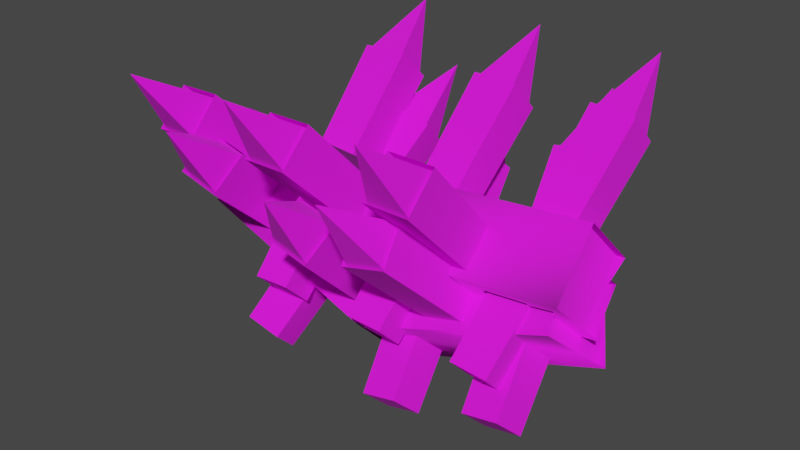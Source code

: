 # Source: Barricade.blend  (saved by Blender 3.4.6; exported with 4.5.12 LTS)
import bpy
from mathutils import Matrix  # noqa: F401  (used for matrix-valued properties, if any)

bpy.ops.wm.read_factory_settings(use_empty=True)
scene = bpy.context.scene
scene.name = 'Scene'

# ---- collections
col_collection = bpy.data.collections.new('Collection'); scene.collection.children.link(col_collection)

# ---- images (referenced by path relative to the original .blend; pixels are not part of the script)
import os
ASSET_DIR = os.environ.get("B2B_ASSET_DIR", "")  # directory of the original .blend (textures are referenced by path, not embedded)
HERE = os.path.dirname(os.path.abspath(__file__))  # packed textures are extracted next to this script under _unpacked/

def load_image(name, relpath, width, height, colorspace="sRGB"):
    """Load a texture the original file referenced (path relative to the .blend, or extracted next to this script)."""
    p = next((c for c in (os.path.join(HERE, relpath), os.path.join(ASSET_DIR, relpath)) if relpath and os.path.exists(c)), "")
    if p:
        img = bpy.data.images.load(p, check_existing=True)
        img.name = name
    else:  # same state as the original file: an image datablock whose file is absent (Cycles renders it pink)
        img = bpy.data.images.new(name, width, height)
        img.source = "FILE"
        img.filepath = "//" + (relpath or name)
    img.colorspace_settings.name = colorspace
    return img
img_barricade_wood_png = load_image('barricade_wood.png', 'barricade_wood.png', 1024, 1024, 'sRGB')

# ---- materials (node trees are filled in below, after node groups)
mat_barricade_wood = bpy.data.materials.new('barricade_wood')
mat_barricade_wood.use_backface_culling = True
mat_barricade_wood.use_transparent_shadow = False

# ---- material node trees
mat_barricade_wood.use_nodes = True; mat_barricade_wood.node_tree.nodes.clear()
_N = mat_barricade_wood.node_tree.nodes; _L = mat_barricade_wood.node_tree.links
n0 = _N.new('ShaderNodeBsdfPrincipled'); n0.name = 'Principled BSDF'; n0.location = (10, 300)
n0.distribution = 'GGX'
n0.subsurface_method = 'RANDOM_WALK_SKIN'
n0.inputs[2].default_value = 1.0
n0.inputs[27].default_value = (0.0, 0.0, 0.0, 1.0)
n0.inputs[28].default_value = 1.0
n1 = _N.new('ShaderNodeOutputMaterial'); n1.name = 'Material Output'; n1.location = (320, 270)
n2 = _N.new('ShaderNodeTexImage'); n2.name = 'Image Texture'; n2.location = (-440, 210)
n2.label = 'BASE COLOR'
n2.image = img_barricade_wood_png
_L.new(n0.outputs[0], n1.inputs[0])
_L.new(n2.outputs[0], n0.inputs[0])
_L.new(n2.outputs[1], n0.inputs[4])
n1.is_active_output = True

# ---- world
world_world = bpy.data.worlds.new('World'); scene.world = world_world
world_world.use_nodes = True; world_world.node_tree.nodes.clear()
_N = world_world.node_tree.nodes; _L = world_world.node_tree.links
n0 = _N.new('ShaderNodeOutputWorld'); n0.name = 'World Output'; n0.location = (300, 300)
n1 = _N.new('ShaderNodeBackground'); n1.name = 'Background'; n1.location = (10, 300)
n1.inputs[0].default_value = (0.05088, 0.05088, 0.05088, 1.0)
_L.new(n1.outputs[0], n0.inputs[0])
n0.is_active_output = True
world_world.color = (0.05088, 0.05088, 0.05088)
world_world.use_sun_shadow = False
world_world.sun_shadow_jitter_overblur = 0.0

# ---- meshes
me_rsrc_world_prop_castle_fire_barricade_meshsets_barricade_x2__me = bpy.data.meshes.new('rsrc.world.prop.castle_fire.barricade-MeshSets[barricade_x2].Me')
me_rsrc_world_prop_castle_fire_barricade_meshsets_barricade_x2__me.from_pydata([(-0.3384, -0.9469, 0.3955), (-0.3384, -0.7951, 0.5466), (-0.4604, -1.151, 0.7508), (-0.5524, -0.7892, 0.5407), (-0.5524, -0.9419, 0.3904), (0.06792, -0.9463, 0.3949), (0.2803, -0.9413, 0.3899), (0.1883, -1.151, 0.7508), (0.2805, -0.7898, 0.541), (0.06792, -0.7948, 0.546), (0.8615, -0.9375, 0.3861), (0.8615, -0.7859, 0.5374), (0.6481, -0.796, 0.5475), (0.6508, -0.9475, 0.396), (0.7846, -1.149, 0.7489), (0.5525, -0.7897, -0.5812), (0.4604, -1.151, -0.7908), (0.5525, -0.9419, -0.4304), (0.3385, -0.9463, -0.4348), (0.3391, -0.7944, -0.5857), (-0.06792, -0.7948, -0.5863), (-0.06792, -0.9463, -0.4348), (-0.1884, -1.151, -0.7908), (-0.2805, -0.9413, -0.4298), (-0.2805, -0.7898, -0.5813), (-0.8653, -0.7491, -0.5218), (-0.6522, -0.7629, -0.5362), (-0.6553, -0.9179, -0.3903), (-0.8658, -0.9075, -0.3795), (-0.7906, -1.105, -0.7511), (0.9365, -0.1869, 0.01839), (0.9034, -0.6911, 0.01835), (-0.9034, -0.6911, 0.01833), (-0.92, -0.4375, 0.271), (-0.498, 0.005722, -0.2784), (-0.318, -0.1257, -0.4016), (-0.498, -0.1216, -0.4057), (-0.3393, -0.9869, 0.4342), (-0.5552, -0.9819, 0.4292), (-0.318, 0.001557, -0.2743), (-0.3393, -0.8342, 0.5869), (-0.5552, -0.8292, 0.5819), (0.04605, -0.1257, -0.4016), (0.2259, -0.1216, -0.4057), (0.06732, -0.9869, 0.4342), (0.2259, 0.005722, -0.2784), (0.2832, -0.9819, 0.4292), (0.04605, 0.001557, -0.2743), (0.2832, -0.8292, 0.5819), (0.06732, -0.8342, 0.5869), (0.8663, -0.9781, 0.4253), (0.6507, -0.9881, 0.4353), (0.7698, -0.1195, -0.4078), (0.8663, -0.8253, 0.5781), (0.7698, 0.007802, -0.2805), (0.6507, -0.8353, 0.5881), (0.5902, -0.0005226, -0.2722), (0.5902, -0.1278, -0.3995), (0.318, -0.1257, 0.3616), (0.498, 0.005722, 0.2384), (0.5552, -0.8292, -0.6219), (0.498, -0.1216, 0.3657), (0.3393, -0.9869, -0.4742), (0.5552, -0.9819, -0.4692), (0.318, 0.001557, 0.2343), (0.3393, -0.8342, -0.6269), (-0.04605, -0.1257, 0.3616), (-0.04605, 0.001557, 0.2343), (-0.06732, -0.8342, -0.6269), (-0.2832, -0.8292, -0.6219), (-0.06732, -0.9869, -0.4742), (-0.226, -0.1216, 0.3657), (-0.226, 0.005722, 0.2384), (-0.2832, -0.9819, -0.4692), (-0.5903, -0.1303, 0.4367), (-0.5901, 0.00171, 0.3144), (-0.7697, 0.01034, 0.3233), (-0.6551, -0.7994, -0.5771), (-0.7699, -0.1217, 0.4456), (-0.8708, -0.9475, -0.4195), (-0.6553, -0.9579, -0.4303), (-0.8705, -0.789, -0.5663), (-0.92, -0.4404, -0.2325), (-0.9766, -0.186, 0.02), (-0.9326, -0.1925, 0.01843), (-1.002, -0.44, 0.2746), (0.0, -0.1254, -0.02), (-0.9434, -0.694, 0.02), (-0.96, -0.44, -0.2346), (0.0, -0.38, -0.2746), (0.96, -0.44, -0.2346), (0.96, -0.44, 0.2746), (0.9201, -0.4375, 0.2725), (0.9201, -0.4375, -0.2346), (1.017, -0.186, 0.02), (0.0, -0.6346, -0.02), (0.9434, -0.694, 0.02), (-0.918, -0.6219, 0.09224), (0.0, -0.38, 0.2346), (0.9355, -0.3419, 0.1969)], [], [(4, 0, 2), (0, 1, 2), (1, 3, 2), (3, 4, 2), (5, 6, 7), (6, 8, 7), (8, 9, 7), (9, 5, 7), (13, 10, 14), (10, 11, 14), (11, 12, 14), (12, 13, 14), (19, 15, 16), (15, 17, 16), (17, 18, 16), (18, 19, 16), (24, 20, 22), (20, 21, 22), (21, 23, 22), (23, 24, 22), (25, 26, 29), (26, 27, 29), (27, 28, 29), (28, 25, 29), (93, 30, 92), (92, 31, 93), (84, 82, 32), (32, 33, 84), (36, 34, 39), (39, 35, 36), (36, 35, 37), (37, 38, 36), (35, 39, 40), (40, 37, 35), (39, 34, 41), (41, 40, 39), (34, 36, 38), (38, 41, 34), (42, 47, 45), (45, 43, 42), (42, 43, 46), (46, 44, 42), (43, 45, 48), (48, 46, 43), (45, 47, 49), (49, 48, 45), (47, 42, 44), (44, 49, 47), (57, 56, 54), (54, 52, 57), (57, 52, 50), (50, 51, 57), (52, 54, 53), (53, 50, 52), (54, 56, 55), (55, 53, 54), (56, 57, 51), (51, 55, 56), (64, 58, 61), (61, 59, 64), (64, 59, 60), (60, 65, 64), (59, 61, 63), (63, 60, 59), (61, 58, 62), (62, 63, 61), (58, 64, 65), (65, 62, 58), (72, 71, 66), (66, 67, 72), (72, 67, 68), (68, 69, 72), (67, 66, 70), (70, 68, 67), (66, 71, 73), (73, 70, 66), (71, 72, 69), (69, 73, 71), (76, 78, 74), (74, 75, 76), (76, 75, 77), (77, 81, 76), (75, 74, 80), (80, 77, 75), (74, 78, 79), (79, 80, 74), (78, 76, 81), (81, 79, 78), (82, 84, 83), (83, 88, 82), (84, 33, 85), (85, 83, 84), (88, 83, 86), (86, 89, 88), (89, 86, 94), (94, 90, 89), (95, 87, 88), (88, 89, 95), (96, 95, 89), (89, 90, 96), (99, 91, 92), (30, 99, 92), (99, 30, 94), (30, 93, 90), (90, 94, 30), (95, 96, 91), (91, 98, 95), (97, 95, 98), (98, 85, 97), (95, 97, 87), (86, 83, 85), (85, 98, 86), (99, 86, 98), (98, 91, 99), (86, 99, 94)])
me_rsrc_world_prop_castle_fire_barricade_meshsets_barricade_x2__me.polygons.foreach_set('use_smooth', [0, 0, 0, 0, 0, 0, 0, 0, 0, 0, 1, 0, 0, 0, 0, 0, 0, 0, 0, 0, 0, 0, 0, 0, 1, 1, 1, 1, 0, 0, 0, 0, 0, 0, 0, 0, 0, 0, 0, 0, 0, 0, 0, 0, 0, 0, 0, 1, 0, 0, 0, 0, 0, 0, 1, 1, 0, 0, 0, 0, 0, 0, 0, 0, 0, 0, 0, 1, 0, 0, 0, 0, 0, 0, 1, 0, 0, 0, 1, 1, 0, 0, 0, 0, 0, 0, 0, 0, 1, 1, 1, 1, 1, 1, 1, 1, 1, 1, 1, 1, 1, 1, 1, 1, 1, 1, 1, 1, 1, 1, 1, 1, 1, 1, 1])
_uv = me_rsrc_world_prop_castle_fire_barricade_meshsets_barricade_x2__me.uv_layers.new(name='UVMap')
_uv.uv.foreach_set('vector', [0.156, 0.4933, 0.007828, 0.4933, 0.08191, 0.4193, 0.007828, 0.4933, 0.007827, 0.3452, 0.08191, 0.4193, 0.007827, 0.3452, 0.156, 0.3452, 0.08191, 0.4193, 0.156, 0.3452, 0.156, 0.4933, 0.08191, 0.4193, 0.156, 0.3226, 0.007827, 0.3226, 0.08191, 0.2485, 0.007827, 0.3226, 0.007827, 0.1745, 0.08191, 0.2485, 0.007827, 0.1745, 0.156, 0.1745, 0.08191, 0.2485, 0.156, 0.1745, 0.156, 0.3226, 0.08191, 0.2485, 0.156, 0.3226, 0.007827, 0.3226, 0.08191, 0.2485, 0.007827, 0.3226, 0.007828, 0.1745, 0.08191, 0.2485, 0.007828, 0.1745, 0.156, 0.1745, 0.08191, 0.2485, 0.156, 0.1745, 0.156, 0.3226, 0.08191, 0.2485, 0.007827, 0.3452, 0.156, 0.3452, 0.08191, 0.4193, 0.156, 0.3452, 0.156, 0.4933, 0.08191, 0.4193, 0.156, 0.4933, 0.007827, 0.4933, 0.08191, 0.4193, 0.007827, 0.4933, 0.007827, 0.3452, 0.08191, 0.4193, 0.007827, 0.3452, 0.156, 0.3452, 0.08191, 0.4193, 0.156, 0.3452, 0.156, 0.4933, 0.08191, 0.4193, 0.156, 0.4933, 0.007827, 0.4933, 0.08191, 0.4193, 0.007827, 0.4933, 0.007827, 0.3452, 0.08191, 0.4193, 0.007827, 0.1746, 0.1558, 0.1745, 0.08191, 0.2485, 0.1558, 0.1745, 0.156, 0.3224, 0.08191, 0.2485, 0.156, 0.3224, 0.008023, 0.3226, 0.08191, 0.2485, 0.008023, 0.3226, 0.007827, 0.1746, 0.08191, 0.2485, 0.0106, 0.01059, 0.154, 0.01074, 0.1538, 0.1541, 0.1538, 0.1541, 0.01045, 0.1539, 0.0106, 0.01059, 0.01045, 0.01074, 0.1538, 0.01059, 0.154, 0.1539, 0.154, 0.1539, 0.0106, 0.1541, 0.01045, 0.01074, 0.1291, 0.5354, 0.1291, 0.6444, 0.02011, 0.6444, 0.02011, 0.6444, 0.02011, 0.5354, 0.1291, 0.5354, 0.6921, 0.4611, 0.7912, 0.4611, 0.7908, 0.9723, 0.7908, 0.9723, 0.6924, 0.9723, 0.6921, 0.4611, 0.7912, 0.4611, 0.8892, 0.4611, 0.8893, 0.9723, 0.8893, 0.9723, 0.7908, 0.9723, 0.7912, 0.4611, 0.8892, 0.4611, 0.9882, 0.4611, 0.9878, 0.9723, 0.9878, 0.9723, 0.8893, 0.9723, 0.8892, 0.4611, 0.5941, 0.4611, 0.6921, 0.4611, 0.6924, 0.9723, 0.6924, 0.9723, 0.594, 0.9723, 0.5941, 0.4611, 0.1291, 0.5354, 0.1291, 0.6444, 0.02011, 0.6444, 0.02011, 0.6444, 0.02011, 0.5354, 0.1291, 0.5354, 0.473, 0.4611, 0.374, 0.4611, 0.374, 0.9723, 0.374, 0.9723, 0.473, 0.9723, 0.473, 0.4611, 0.374, 0.4611, 0.276, 0.4611, 0.276, 0.9723, 0.276, 0.9723, 0.374, 0.9723, 0.374, 0.4611, 0.276, 0.4611, 0.177, 0.4611, 0.177, 0.9723, 0.177, 0.9723, 0.276, 0.9723, 0.276, 0.4611, 0.571, 0.4611, 0.473, 0.4611, 0.473, 0.9723, 0.473, 0.9723, 0.571, 0.9723, 0.571, 0.4611, 0.1291, 0.5354, 0.1291, 0.6444, 0.02011, 0.6444, 0.02011, 0.6444, 0.02011, 0.5354, 0.1291, 0.5354, 0.6921, 0.4611, 0.7912, 0.4611, 0.7908, 0.9723, 0.7908, 0.9723, 0.6924, 0.9723, 0.6921, 0.4611, 0.7912, 0.4611, 0.8892, 0.4611, 0.8893, 0.9723, 0.8893, 0.9723, 0.7908, 0.9723, 0.7912, 0.4611, 0.8892, 0.4611, 0.9882, 0.4611, 0.9878, 0.9723, 0.9878, 0.9723, 0.8893, 0.9723, 0.8892, 0.4611, 0.5941, 0.4611, 0.6921, 0.4611, 0.6924, 0.9723, 0.6924, 0.9723, 0.594, 0.9723, 0.5941, 0.4611, 0.1291, 0.5354, 0.1291, 0.6444, 0.02011, 0.6444, 0.02011, 0.6444, 0.02011, 0.5354, 0.1291, 0.5354, 0.1772, 0.4611, 0.2762, 0.4611, 0.2759, 0.9723, 0.2759, 0.9723, 0.1775, 0.9723, 0.1772, 0.4611, 0.2762, 0.4611, 0.3743, 0.4611, 0.3744, 0.9723, 0.3744, 0.9723, 0.2759, 0.9723, 0.2762, 0.4611, 0.3743, 0.4611, 0.4732, 0.4611, 0.4729, 0.9723, 0.4729, 0.9723, 0.3744, 0.9723, 0.3743, 0.4611, 0.4732, 0.4611, 0.5711, 0.4611, 0.5714, 0.9723, 0.5714, 0.9723, 0.4729, 0.9723, 0.4732, 0.4611, 0.1291, 0.5354, 0.1291, 0.6444, 0.02011, 0.6444, 0.02011, 0.6444, 0.02011, 0.5354, 0.1291, 0.5354, 0.988, 0.4611, 0.889, 0.4611, 0.889, 0.9723, 0.889, 0.9723, 0.988, 0.9723, 0.988, 0.4611, 0.889, 0.4611, 0.791, 0.4611, 0.791, 0.9723, 0.791, 0.9723, 0.889, 0.9723, 0.889, 0.4611, 0.791, 0.4611, 0.692, 0.4611, 0.692, 0.9723, 0.692, 0.9723, 0.791, 0.9723, 0.791, 0.4611, 0.692, 0.4611, 0.594, 0.4611, 0.594, 0.9723, 0.594, 0.9723, 0.692, 0.9723, 0.692, 0.4611, 0.1291, 0.5354, 0.1291, 0.6444, 0.02011, 0.6444, 0.02011, 0.6444, 0.02011, 0.5354, 0.1291, 0.5354, 0.1772, 0.4611, 0.2762, 0.4611, 0.2759, 0.9723, 0.2759, 0.9723, 0.1775, 0.9723, 0.1772, 0.4611, 0.2762, 0.4611, 0.3743, 0.4611, 0.3744, 0.9723, 0.3744, 0.9723, 0.2759, 0.9723, 0.2762, 0.4611, 0.3743, 0.4611, 0.4732, 0.4611, 0.4729, 0.9723, 0.4729, 0.9723, 0.3744, 0.9723, 0.3743, 0.4611, 0.4732, 0.4611, 0.5711, 0.4611, 0.5714, 0.9723, 0.5714, 0.9723, 0.4729, 0.9723, 0.4732, 0.4611, 0.9604, 0.1445, 0.966, 0.002736, 0.992, 0.002736, 0.992, 0.002736, 0.9854, 0.1445, 0.9604, 0.1445, 0.966, 0.002739, 0.9604, 0.1445, 0.9981, 0.1445, 0.9981, 0.1445, 0.992, 0.002739, 0.966, 0.002739, 0.9854, 0.1445, 0.992, 0.002736, 0.6074, 0.002782, 0.6074, 0.002782, 0.6074, 0.1446, 0.9854, 0.1445, 0.6074, 0.1446, 0.6074, 0.002782, 0.2228, 0.002714, 0.2228, 0.002714, 0.2293, 0.1445, 0.6074, 0.1446, 0.6074, 0.2887, 0.9853, 0.2887, 0.992, 0.4329, 0.992, 0.4329, 0.6074, 0.4329, 0.6074, 0.2887, 0.2294, 0.2887, 0.6074, 0.2887, 0.6074, 0.4329, 0.6074, 0.4329, 0.2228, 0.4329, 0.2294, 0.2887, 0.2249, 0.09407, 0.226, 0.1445, 0.2562, 0.1445, 0.2461, 0.002737, 0.2249, 0.09407, 0.2562, 0.1445, 0.2249, 0.09407, 0.2461, 0.002737, 0.2228, 0.00276, 0.2461, 0.002737, 0.2561, 0.1445, 0.2293, 0.1445, 0.2293, 0.1445, 0.2228, 0.002714, 0.2461, 0.002737, 0.6074, 0.2887, 0.2294, 0.2887, 0.226, 0.1445, 0.226, 0.1445, 0.6074, 0.1445, 0.6074, 0.2887, 0.9769, 0.2478, 0.6074, 0.2887, 0.6074, 0.1445, 0.6074, 0.1445, 0.9981, 0.1445, 0.9769, 0.2478, 0.6074, 0.2887, 0.9769, 0.2478, 0.9853, 0.2887, 0.6074, 0.002693, 0.992, 0.002739, 0.9981, 0.1445, 0.9981, 0.1445, 0.6074, 0.1445, 0.6074, 0.002693, 0.2249, 0.09407, 0.6074, 0.002693, 0.6074, 0.1445, 0.6074, 0.1445, 0.226, 0.1445, 0.2249, 0.09407, 0.6074, 0.002693, 0.2249, 0.09407, 0.2228, 0.00276])
me_rsrc_world_prop_castle_fire_barricade_meshsets_barricade_x2__me.materials.append(mat_barricade_wood)
me_rsrc_world_prop_castle_fire_barricade_meshsets_barricade_x2__me.update()
me_rsrc_world_prop_castle_fire_barricade_meshsets_barricade_x2__me.normals_split_custom_set([tuple(v) for v in zip(*[iter([-0.008663, -0.8661, -0.4998, -0.008663, -0.8661, -0.4998, -0.008663, -0.8661, -0.4998, 0.9556, -0.2077, 0.2088, 0.9556, -0.2077, 0.2088, 0.9556, -0.2077, 0.2088, -0.01006, 0.5004, 0.8657, -0.01006, 0.5004, 0.8657, -0.01006, 0.5004, 0.8657, -0.9749, -0.1562, 0.1585, -0.9749, -0.1562, 0.1585, -0.9749, -0.1562, 0.1585, 0.0086, -0.8658, -0.5003, 0.0086, -0.8658, -0.5003, 0.0086, -0.8658, -0.5003, 0.9749, -0.1574, 0.1572, 0.9749, -0.1574, 0.1572, 0.9749, -0.1574, 0.1572, 0.008572, 0.5009, 0.8655, 0.008572, 0.5009, 0.8655, 0.008572, 0.5009, 0.8655, -0.9568, -0.2053, 0.2059, -0.9568, -0.2053, 0.2059, -0.9568, -0.2053, 0.2059, 0.01717, -0.8655, -0.5006, 0.01717, -0.8655, -0.5006, 0.01717, -0.8655, -0.5006, 0.9826, -0.1313, 0.1317, 0.9826, -0.1313, 0.1317, 0.9826, -0.1313, 0.1317, 0.01721, 0.5007, 0.8655, 0.01721, 0.5007, 0.8655, 0.01721, 0.5007, 0.8655, -0.9453, -0.2388, 0.2222, -0.9453, -0.2388, 0.2222, -0.9453, -0.2388, 0.2222, 0.007598, 0.5006, -0.8657, 0.007598, 0.5006, -0.8657, 0.007598, 0.5006, -0.8657, 0.9748, -0.1567, -0.1585, 0.9748, -0.1567, -0.1585, 0.9748, -0.1567, -0.1585, 0.007208, -0.866, 0.5, 0.007208, -0.866, 0.5, 0.007208, -0.866, 0.5, -0.9561, -0.2048, -0.2095, -0.9561, -0.2048, -0.2095, -0.9561, -0.2048, -0.2095, -0.008595, 0.5002, -0.8659, -0.008595, 0.5002, -0.8659, -0.008595, 0.5002, -0.8659, 0.9568, -0.2057, -0.2055, 0.9568, -0.2057, -0.2055, 0.9568, -0.2057, -0.2055, -0.008592, -0.8658, 0.5003, -0.008592, -0.8658, 0.5003, -0.008592, -0.8658, 0.5003, -0.9749, -0.1574, -0.1575, -0.9749, -0.1574, -0.1575, -0.9749, -0.1574, -0.1575, -0.02226, 0.5386, -0.8423, -0.02226, 0.5386, -0.8423, -0.02226, 0.5386, -0.8423, 0.9436, -0.2369, -0.2311, 0.9436, -0.2369, -0.2311, 0.9436, -0.2369, -0.2311, -0.01991, -0.8848, 0.4655, -0.01991, -0.8848, 0.4655, -0.01991, -0.8848, 0.4655, -0.9835, -0.1188, -0.1362, -0.9835, -0.1188, -0.1362, -0.9835, -0.1188, -0.1362, 0.6735, -0.5463, 0.498, 0.556, -0.8304, 0.03492, 0.7101, -0.4678, -0.5262, 0.7101, -0.4678, -0.5262, 0.9978, -0.06573, 0.0, 0.6735, -0.5463, 0.498, -0.6074, -0.7944, 0.007597, -0.7071, -0.5186, 0.4807, -0.9983, -0.05863, 0.0003775, -0.9983, -0.05863, 0.0003775, -0.6868, -0.5385, -0.4881, -0.6074, -0.7944, 0.007597, 0.03272, 0.7067, -0.7067, 0.03272, 0.7067, -0.7067, 0.03272, 0.7067, -0.7067, 0.03272, 0.7067, -0.7067, 0.03272, 0.7067, -0.7067, 0.03272, 0.7067, -0.7067, 0.0004908, -0.6964, -0.7176, 0.0004908, -0.6964, -0.7176, 0.0004908, -0.6964, -0.7176, 0.000494, -0.6964, -0.7176, 0.000494, -0.6964, -0.7176, 0.000494, -0.6964, -0.7176, 0.9998, -0.01253, 0.01253, 0.9998, -0.01253, 0.01253, 0.9998, -0.01253, 0.01253, 0.9998, -0.01253, 0.01253, 0.9998, -0.01253, 0.01253, 0.9998, -0.01253, 0.01253, 0.0004889, 0.7176, 0.6964, 0.0004889, 0.7176, 0.6964, 0.0004889, 0.7176, 0.6964, 0.0004907, 0.7176, 0.6964, 0.0004907, 0.7176, 0.6964, 0.0004907, 0.7176, 0.6964, -0.9989, 0.03373, -0.03373, -0.9989, 0.03373, -0.03373, -0.9989, 0.03373, -0.03373, -0.9989, 0.03373, -0.03373, -0.9989, 0.03373, -0.03373, -0.9989, 0.03373, -0.03373, -0.03272, 0.7067, -0.7067, -0.03272, 0.7067, -0.7067, -0.03272, 0.7067, -0.7067, -0.03272, 0.7067, -0.7067, -0.03272, 0.7067, -0.7067, -0.03272, 0.7067, -0.7067, -0.0004908, -0.6964, -0.7176, -0.0004908, -0.6964, -0.7176, -0.0004908, -0.6964, -0.7176, -0.000494, -0.6964, -0.7176, -0.000494, -0.6964, -0.7176, -0.000494, -0.6964, -0.7176, 0.9989, 0.03373, -0.03373, 0.9989, 0.03373, -0.03373, 0.9989, 0.03373, -0.03373, 0.9989, 0.03373, -0.03373, 0.9989, 0.03373, -0.03373, 0.9989, 0.03373, -0.03373, -0.0004884, 0.7176, 0.6964, -0.0004884, 0.7176, 0.6964, -0.0004884, 0.7176, 0.6964, -0.0004907, 0.7176, 0.6964, -0.0004907, 0.7176, 0.6964, -0.0004907, 0.7176, 0.6964, -0.9998, -0.01253, 0.01253, -0.9998, -0.01253, 0.01253, -0.9998, -0.01253, 0.01253, -0.9998, -0.01253, 0.01253, -0.9998, -0.01253, 0.01253, -0.9998, -0.01253, 0.01253, -0.06541, 0.7056, -0.7056, -0.06541, 0.7056, -0.7056, -0.06541, 0.7056, -0.7056, -0.06541, 0.7056, -0.7056, -0.06541, 0.7056, -0.7056, -0.06541, 0.7056, -0.7056, -0.0009809, -0.6964, -0.7176, -0.0009809, -0.6964, -0.7176, -0.0009809, -0.6964, -0.7176, -0.0009811, -0.6964, -0.7176, -0.0009811, -0.6964, -0.7176, -0.0009811, -0.6964, -0.7176, 0.9968, 0.05682, -0.05682, 0.9968, 0.05682, -0.05682, 0.9968, 0.05682, -0.05682, 0.9968, 0.05682, -0.05682, 0.9968, 0.05682, -0.05682, 0.9968, 0.05682, -0.05682, -0.0009789, 0.7176, 0.6964, -0.0009787, 0.7176, 0.6964, -0.0009806, 0.7176, 0.6964, -0.0009806, 0.7176, 0.6964, -0.0009808, 0.7176, 0.6964, -0.0009789, 0.7176, 0.6964, -0.9987, -0.03566, 0.03566, -0.9987, -0.03566, 0.03566, -0.9987, -0.03566, 0.03566, -0.9987, -0.03566, 0.03566, -0.9987, -0.03566, 0.03566, -0.9987, -0.03566, 0.03566, -0.03272, 0.7067, 0.7067, -0.03272, 0.7067, 0.7067, -0.03272, 0.7067, 0.7067, -0.03272, 0.7067, 0.7067, -0.03272, 0.7067, 0.7067, -0.03272, 0.7067, 0.7067, -0.0004888, 0.7176, -0.6964, -0.0004888, 0.7176, -0.6964, -0.0004888, 0.7176, -0.6964, -0.0004939, 0.7176, -0.6964, -0.0004939, 0.7176, -0.6964, -0.0004939, 0.7176, -0.6964, 0.9989, 0.03373, 0.03373, 0.9989, 0.03373, 0.03373, 0.9989, 0.03373, 0.03373, 0.9989, 0.03373, 0.03373, 0.9989, 0.03373, 0.03373, 0.9989, 0.03373, 0.03373, -0.0004908, -0.6964, 0.7176, -0.0004908, -0.6964, 0.7176, -0.0004908, -0.6964, 0.7176, -0.0004908, -0.6964, 0.7176, -0.0004908, -0.6964, 0.7176, -0.0004908, -0.6964, 0.7176, -0.9998, -0.01253, -0.01253, -0.9998, -0.01253, -0.01253, -0.9998, -0.01253, -0.01253, -0.9998, -0.01253, -0.01253, -0.9998, -0.01253, -0.01253, -0.9998, -0.01253, -0.01253, 0.03272, 0.7067, 0.7067, 0.03272, 0.7067, 0.7067, 0.03272, 0.7067, 0.7067, 0.03272, 0.7067, 0.7067, 0.03272, 0.7067, 0.7067, 0.03272, 0.7067, 0.7067, 0.0004886, 0.7176, -0.6964, 0.0004886, 0.7176, -0.6964, 0.0004886, 0.7176, -0.6964, 0.000494, 0.7176, -0.6964, 0.000494, 0.7176, -0.6964, 0.000494, 0.7176, -0.6964, 0.9998, -0.01253, -0.01253, 0.9998, -0.01253, -0.01253, 0.9998, -0.01253, -0.01253, 0.9998, -0.01253, -0.01253, 0.9998, -0.01253, -0.01253, 0.9998, -0.01253, -0.01253, 0.0004908, -0.6964, 0.7176, 0.0004908, -0.6964, 0.7176, 0.0004908, -0.6964, 0.7176, 0.0004908, -0.6964, 0.7176, 0.0004908, -0.6964, 0.7176, 0.0004908, -0.6964, 0.7176, -0.9989, 0.03373, 0.03373, -0.9989, 0.03373, 0.03373, -0.9989, 0.03373, 0.03373, -0.9989, 0.03373, 0.03373, -0.9989, 0.03373, 0.03373, -0.9989, 0.03373, 0.03373, 0.06912, 0.6779, 0.7319, 0.06912, 0.6779, 0.7319, 0.06912, 0.6779, 0.7319, 0.06912, 0.6779, 0.7319, 0.06912, 0.6779, 0.7319, 0.06912, 0.6779, 0.7319, 0.002358, 0.7437, -0.6685, 0.002358, 0.7437, -0.6685, 0.002358, 0.7437, -0.6685, 0.002359, 0.7437, -0.6685, 0.002359, 0.7437, -0.6685, 0.002359, 0.7437, -0.6685, 0.9985, -0.03777, -0.03883, 0.9985, -0.03777, -0.03883, 0.9985, -0.03777, -0.03883, 0.9985, -0.03777, -0.03883, 0.9985, -0.03777, -0.03883, 0.9985, -0.03777, -0.03883, -0.0002849, -0.7234, 0.6905, -0.0002849, -0.7234, 0.6905, -0.0002849, -0.7234, 0.6905, -0.0002861, -0.7234, 0.6905, -0.0002861, -0.7234, 0.6905, -0.0002861, -0.7234, 0.6905, -0.9965, 0.0581, 0.06078, -0.9965, 0.0581, 0.06078, -0.9965, 0.0581, 0.06078, -0.9965, 0.0581, 0.06078, -0.9965, 0.0581, 0.06078, -0.9965, 0.0581, 0.06078, -0.7071, -0.5186, 0.4807, -0.6074, -0.7944, 0.007597, -0.3979, -0.9102, -0.1148, -0.3979, -0.9102, -0.1148, 0.000245, 0.3659, -0.9307, -0.7071, -0.5186, 0.4807, -0.6074, -0.7944, 0.007597, -0.6868, -0.5385, -0.4881, -0.8674, 0.1508, 0.4742, -0.8674, 0.1508, 0.4742, -0.3979, -0.9102, -0.1148, -0.6074, -0.7944, 0.007597, 0.000245, 0.3659, -0.9307, -0.3979, -0.9102, -0.1148, -0.005816, 0.7208, 0.6932, -0.005816, 0.7208, 0.6932, 6.459e-05, -0.6878, -0.7259, 0.000245, 0.3659, -0.9307, 6.459e-05, -0.6878, -0.7259, -0.005816, 0.7208, 0.6932, 0.1142, 0.1875, -0.9756, 0.1142, 0.1875, -0.9756, -0.03904, -0.869, 0.4932, 6.459e-05, -0.6878, -0.7259, 0.001346, -0.7192, 0.6948, 0.07536, -0.7688, 0.635, 0.000245, 0.3659, -0.9307, 0.000245, 0.3659, -0.9307, 6.459e-05, -0.6878, -0.7259, 0.001346, -0.7192, 0.6948, -0.01569, -0.716, -0.6979, 0.001346, -0.7192, 0.6948, 6.459e-05, -0.6878, -0.7259, 6.459e-05, -0.6878, -0.7259, -0.03904, -0.869, 0.4932, -0.01569, -0.716, -0.6979, 0.8019, -0.4497, -0.3933, -0.4681, -0.8625, -0.1921, 0.7101, -0.4678, -0.5262, 0.556, -0.8304, 0.03492, 0.8019, -0.4497, -0.3933, 0.7101, -0.4678, -0.5262, 0.8019, -0.4497, -0.3933, 0.556, -0.8304, 0.03492, 0.1142, 0.1875, -0.9756, 0.556, -0.8304, 0.03492, 0.6735, -0.5463, 0.498, -0.03904, -0.869, 0.4932, -0.03904, -0.869, 0.4932, 0.1142, 0.1875, -0.9756, 0.556, -0.8304, 0.03492, 0.001346, -0.7192, 0.6948, -0.01569, -0.716, -0.6979, -0.4681, -0.8625, -0.1921, -0.4681, -0.8625, -0.1921, -0.006345, -0.6858, 0.7278, 0.001346, -0.7192, 0.6948, 0.07284, -0.705, 0.7055, 0.001346, -0.7192, 0.6948, -0.006345, -0.6858, 0.7278, -0.006345, -0.6858, 0.7278, -0.8674, 0.1508, 0.4742, 0.07284, -0.705, 0.7055, 0.001346, -0.7192, 0.6948, 0.07284, -0.705, 0.7055, 0.07536, -0.7688, 0.635, -0.005816, 0.7208, 0.6932, -0.3979, -0.9102, -0.1148, -0.8674, 0.1508, 0.4742, -0.8674, 0.1508, 0.4742, -0.006345, -0.6858, 0.7278, -0.005816, 0.7208, 0.6932, 0.8019, -0.4497, -0.3933, -0.005816, 0.7208, 0.6932, -0.006345, -0.6858, 0.7278, -0.006345, -0.6858, 0.7278, -0.4681, -0.8625, -0.1921, 0.8019, -0.4497, -0.3933, -0.005816, 0.7208, 0.6932, 0.8019, -0.4497, -0.3933, 0.1142, 0.1875, -0.9756])] * 3)])
me_rsrc_world_prop_castle_fire_barricade_meshsets_barricade_x2_bus = bpy.data.meshes.new('rsrc.world.prop.castle_fire.barricade-MeshSets[barricade_x2_bus')
me_rsrc_world_prop_castle_fire_barricade_meshsets_barricade_x2_bus.from_pydata([(0.1455, -0.6148, 0.3899), (0.002442, -0.7932, 0.7508), (0.1848, -0.4684, 0.541), (-0.02175, -0.4182, 0.546), (-0.06097, -0.5646, 0.3949), (0.5017, -0.7166, 0.396), (0.7079, -0.7615, 0.3861), (0.7471, -0.6151, 0.5374), (0.5384, -0.5695, 0.5475), (0.5789, -0.9458, 0.7489), (0.4476, -0.5387, -0.5812), (0.2652, -0.8636, -0.7908), (0.4083, -0.6858, -0.4304), (0.2004, -0.6346, -0.4348), (0.2403, -0.488, -0.5857), (-0.2001, -0.6352, 0.3955), (-0.2395, -0.4885, 0.5466), (-0.4477, -0.5382, 0.5407), (-0.4082, -0.6857, 0.3904), (-0.2652, -0.8636, 0.7508), (-0.1848, -0.4684, -0.5813), (0.02176, -0.4183, -0.5863), (0.06095, -0.5645, -0.4348), (-0.1457, -0.6147, -0.4298), (-0.002445, -0.7932, -0.7908), (-0.7603, -0.5805, -0.5218), (-0.5509, -0.5387, -0.5362), (-0.5138, -0.6891, -0.3903), (-0.7198, -0.7336, -0.3795), (-0.5961, -0.9045, -0.7511), (0.02, 2.289e-07, -0.2746), (-0.04588, -0.2459, -0.02), (0.8499, -0.5475, 0.02), (0.02, 1.335e-07, 0.2346), (0.9318, -0.3064, -0.2346), (0.812, -0.5343, 0.01835), (0.1303, 0.2337, -0.4016), (-0.07206, -0.6037, 0.4342), (0.3051, 0.1912, -0.4057), (0.3381, 0.3141, -0.2784), (0.1378, -0.6547, 0.4292), (0.1632, 0.3566, -0.2743), (0.1773, -0.5072, 0.5819), (-0.03253, -0.4562, 0.5869), (0.7019, -0.8019, 0.4253), (0.4912, -0.7558, 0.4353), (0.831, 0.05241, -0.4078), (0.7415, -0.6544, 0.5781), (0.8639, 0.1753, -0.2805), (0.6883, 0.2138, -0.2722), (0.5307, -0.6082, 0.5881), (0.6554, 0.09085, -0.3995), (0.426, 0.2862, 0.2343), (0.6008, 0.2437, 0.2384), (0.5679, 0.1208, 0.3657), (0.4005, -0.7251, -0.4692), (0.44, -0.5776, -0.6219), (0.393, 0.1633, 0.3616), (0.2302, -0.5266, -0.6269), (0.1907, -0.6741, -0.4742), (-1.014, -0.06537, 0.02), (-0.02, 2.289e-07, -0.2746), (0.04588, -0.2459, -0.02), (-0.8499, -0.5475, 0.02), (-0.08588, 0.2459, -0.02), (-0.02, 1.144e-07, 0.2346), (-0.8121, -0.5343, 0.01833), (-0.8938, -0.2937, 0.271), (-0.6008, 0.2437, -0.2784), (-0.426, 0.2862, -0.2743), (-0.393, 0.1633, -0.4016), (-0.5679, 0.1208, -0.4057), (-0.1907, -0.6741, 0.4342), (-0.44, -0.5776, 0.5819), (-0.2302, -0.5266, 0.5869), (-0.4005, -0.7251, 0.4292), (-0.3381, 0.3141, 0.2384), (0.03253, -0.4562, -0.6269), (-0.1773, -0.5072, -0.6219), (-0.1632, 0.3566, 0.2343), (0.07206, -0.6037, -0.4742), (-0.1303, 0.2337, 0.3616), (-0.3051, 0.1912, 0.3657), (-0.1378, -0.6547, -0.4692), (-0.8645, 0.1778, 0.3233), (-0.8305, 0.05022, 0.4456), (-0.6888, 0.216, 0.3144), (-0.5442, -0.5746, -0.5771), (-0.755, -0.6204, -0.5663), (-0.5035, -0.7278, -0.4303), (-0.6548, 0.08836, 0.4367), (-0.7143, -0.7736, -0.4195), (-0.893, -0.2965, -0.2325), (-0.9694, -0.06024, 0.01843), (-0.9318, -0.3064, -0.2346), (-0.9728, -0.3174, 0.2746), (0.08588, 0.2459, -0.02), (-0.8441, -0.4713, 0.09224), (0.9335, -0.2053, 0.1969), (0.9318, -0.3064, 0.2746), (0.8938, -0.2936, 0.2725), (0.9746, -0.05583, 0.01839), (1.052, -0.0757, 0.02), (0.8938, -0.2936, -0.2346)], [], [(4, 0, 1), (0, 2, 1), (2, 3, 1), (3, 4, 1), (5, 6, 9), (6, 7, 9), (7, 8, 9), (8, 5, 9), (14, 10, 11), (10, 12, 11), (12, 13, 11), (13, 14, 11), (18, 15, 19), (15, 16, 19), (16, 17, 19), (17, 18, 19), (20, 21, 24), (21, 22, 24), (22, 23, 24), (23, 20, 24), (25, 26, 29), (26, 27, 29), (27, 28, 29), (28, 25, 29), (30, 96, 102), (102, 34, 30), (31, 32, 99), (99, 33, 31), (30, 34, 32), (32, 31, 30), (103, 101, 100), (100, 35, 103), (36, 41, 39), (39, 38, 36), (36, 38, 40), (40, 37, 36), (38, 39, 42), (42, 40, 38), (39, 41, 43), (43, 42, 39), (41, 36, 37), (37, 43, 41), (51, 49, 48), (48, 46, 51), (51, 46, 44), (44, 45, 51), (46, 48, 47), (47, 44, 46), (48, 49, 50), (50, 47, 48), (49, 51, 45), (45, 50, 49), (52, 57, 54), (54, 53, 52), (52, 53, 56), (56, 58, 52), (53, 54, 55), (55, 56, 53), (54, 57, 59), (59, 55, 54), (57, 52, 58), (58, 59, 57), (94, 60, 64), (64, 61, 94), (94, 61, 62), (62, 63, 94), (64, 60, 95), (95, 65, 64), (93, 92, 66), (66, 67, 93), (71, 68, 69), (69, 70, 71), (71, 70, 72), (72, 75, 71), (70, 69, 74), (74, 72, 70), (69, 68, 73), (73, 74, 69), (68, 71, 75), (75, 73, 68), (76, 82, 81), (81, 79, 76), (76, 79, 77), (77, 78, 76), (79, 81, 80), (80, 77, 79), (81, 82, 83), (83, 80, 81), (82, 76, 78), (78, 83, 82), (84, 85, 90), (90, 86, 84), (84, 86, 87), (87, 88, 84), (86, 90, 89), (89, 87, 86), (90, 85, 91), (91, 89, 90), (85, 84, 88), (88, 91, 85), (92, 93, 60), (60, 94, 92), (93, 67, 95), (95, 60, 93), (33, 99, 98), (98, 96, 33), (96, 98, 102), (65, 95, 97), (97, 62, 65), (62, 97, 63), (98, 99, 100), (101, 98, 100), (98, 101, 102), (101, 103, 34), (34, 102, 101)])
me_rsrc_world_prop_castle_fire_barricade_meshsets_barricade_x2_bus.polygons.foreach_set('use_smooth', [0, 0, 0, 0, 0, 0, 0, 0, 1, 0, 0, 0, 0, 1, 0, 0, 0, 0, 0, 1, 1, 0, 0, 0, 1, 1, 1, 1, 0, 1, 1, 1, 0, 0, 0, 0, 0, 0, 0, 0, 0, 1, 0, 0, 0, 0, 0, 1, 0, 0, 0, 0, 0, 1, 0, 0, 0, 0, 0, 0, 0, 0, 1, 1, 1, 0, 1, 1, 1, 1, 1, 0, 0, 0, 0, 0, 0, 0, 0, 0, 0, 1, 1, 0, 0, 0, 0, 0, 0, 1, 1, 0, 0, 0, 0, 0, 0, 0, 1, 0, 1, 1, 1, 1, 1, 1, 1, 1, 1, 1, 1, 1, 1, 1, 1])
_uv = me_rsrc_world_prop_castle_fire_barricade_meshsets_barricade_x2_bus.uv_layers.new(name='UVMap')
_uv.uv.foreach_set('vector', [0.156, 0.3226, 0.007827, 0.3226, 0.08191, 0.2485, 0.007827, 0.3226, 0.007827, 0.1745, 0.08191, 0.2485, 0.007827, 0.1745, 0.156, 0.1745, 0.08191, 0.2485, 0.156, 0.1745, 0.156, 0.3226, 0.08191, 0.2485, 0.156, 0.3226, 0.007827, 0.3226, 0.08191, 0.2485, 0.007827, 0.3226, 0.007828, 0.1745, 0.08191, 0.2485, 0.007828, 0.1745, 0.156, 0.1745, 0.08191, 0.2485, 0.156, 0.1745, 0.156, 0.3226, 0.08191, 0.2485, 0.007827, 0.3452, 0.156, 0.3452, 0.08191, 0.4193, 0.156, 0.3452, 0.156, 0.4933, 0.08191, 0.4193, 0.156, 0.4933, 0.007827, 0.4933, 0.08191, 0.4193, 0.007827, 0.4933, 0.007827, 0.3452, 0.08191, 0.4193, 0.156, 0.4933, 0.007828, 0.4933, 0.08191, 0.4193, 0.007828, 0.4933, 0.007827, 0.3452, 0.08191, 0.4193, 0.007827, 0.3452, 0.156, 0.3452, 0.08191, 0.4193, 0.156, 0.3452, 0.156, 0.4933, 0.08191, 0.4193, 0.007827, 0.3452, 0.156, 0.3452, 0.08191, 0.4193, 0.156, 0.3452, 0.156, 0.4933, 0.08191, 0.4193, 0.156, 0.4933, 0.007827, 0.4933, 0.08191, 0.4193, 0.007827, 0.4933, 0.007827, 0.3452, 0.08191, 0.4193, 0.007827, 0.1746, 0.1558, 0.1745, 0.08191, 0.2485, 0.1558, 0.1745, 0.156, 0.3224, 0.08191, 0.2485, 0.156, 0.3224, 0.008023, 0.3226, 0.08191, 0.2485, 0.008023, 0.3226, 0.007827, 0.1746, 0.08191, 0.2485, 0.6074, 0.1446, 0.6074, 0.002782, 0.2228, 0.002714, 0.2228, 0.002714, 0.2293, 0.1445, 0.6074, 0.1446, 0.6074, 0.2887, 0.2294, 0.2887, 0.226, 0.1445, 0.226, 0.1445, 0.6074, 0.1445, 0.6074, 0.2887, 0.6074, 0.4329, 0.2228, 0.4329, 0.2294, 0.2887, 0.2294, 0.2887, 0.6074, 0.2887, 0.6074, 0.4329, 0.0106, 0.01059, 0.154, 0.01074, 0.1538, 0.1541, 0.1538, 0.1541, 0.01045, 0.1539, 0.0106, 0.01059, 0.1291, 0.5354, 0.1291, 0.6444, 0.02011, 0.6444, 0.02011, 0.6444, 0.02011, 0.5354, 0.1291, 0.5354, 0.473, 0.4611, 0.374, 0.4611, 0.374, 0.9723, 0.374, 0.9723, 0.473, 0.9723, 0.473, 0.4611, 0.374, 0.4611, 0.276, 0.4611, 0.276, 0.9723, 0.276, 0.9723, 0.374, 0.9723, 0.374, 0.4611, 0.276, 0.4611, 0.177, 0.4611, 0.177, 0.9723, 0.177, 0.9723, 0.276, 0.9723, 0.276, 0.4611, 0.571, 0.4611, 0.473, 0.4611, 0.473, 0.9723, 0.473, 0.9723, 0.571, 0.9723, 0.571, 0.4611, 0.1291, 0.5354, 0.1291, 0.6444, 0.02011, 0.6444, 0.02011, 0.6444, 0.02011, 0.5354, 0.1291, 0.5354, 0.6921, 0.4611, 0.7912, 0.4611, 0.7908, 0.9723, 0.7908, 0.9723, 0.6924, 0.9723, 0.6921, 0.4611, 0.7912, 0.4611, 0.8892, 0.4611, 0.8893, 0.9723, 0.8893, 0.9723, 0.7908, 0.9723, 0.7912, 0.4611, 0.8892, 0.4611, 0.9882, 0.4611, 0.9878, 0.9723, 0.9878, 0.9723, 0.8893, 0.9723, 0.8892, 0.4611, 0.5941, 0.4611, 0.6921, 0.4611, 0.6924, 0.9723, 0.6924, 0.9723, 0.594, 0.9723, 0.5941, 0.4611, 0.1291, 0.5354, 0.1291, 0.6444, 0.02011, 0.6444, 0.02011, 0.6444, 0.02011, 0.5354, 0.1291, 0.5354, 0.1772, 0.4611, 0.2762, 0.4611, 0.2759, 0.9723, 0.2759, 0.9723, 0.1775, 0.9723, 0.1772, 0.4611, 0.2762, 0.4611, 0.3743, 0.4611, 0.3744, 0.9723, 0.3744, 0.9723, 0.2759, 0.9723, 0.2762, 0.4611, 0.3743, 0.4611, 0.4732, 0.4611, 0.4729, 0.9723, 0.4729, 0.9723, 0.3744, 0.9723, 0.3743, 0.4611, 0.4732, 0.4611, 0.5711, 0.4611, 0.5714, 0.9723, 0.5714, 0.9723, 0.4729, 0.9723, 0.4732, 0.4611, 0.9854, 0.1445, 0.992, 0.002736, 0.6074, 0.002782, 0.6074, 0.002782, 0.6074, 0.1446, 0.9854, 0.1445, 0.992, 0.4329, 0.6074, 0.4329, 0.6074, 0.2887, 0.6074, 0.2887, 0.9853, 0.2887, 0.992, 0.4329, 0.6074, 0.002693, 0.992, 0.002739, 0.9981, 0.1445, 0.9981, 0.1445, 0.6074, 0.1445, 0.6074, 0.002693, 0.01045, 0.01074, 0.1538, 0.01059, 0.154, 0.1539, 0.154, 0.1539, 0.0106, 0.1541, 0.01045, 0.01074, 0.1291, 0.5354, 0.1291, 0.6444, 0.02011, 0.6444, 0.02011, 0.6444, 0.02011, 0.5354, 0.1291, 0.5354, 0.6921, 0.4611, 0.7912, 0.4611, 0.7908, 0.9723, 0.7908, 0.9723, 0.6924, 0.9723, 0.6921, 0.4611, 0.7912, 0.4611, 0.8892, 0.4611, 0.8893, 0.9723, 0.8893, 0.9723, 0.7908, 0.9723, 0.7912, 0.4611, 0.8892, 0.4611, 0.9882, 0.4611, 0.9878, 0.9723, 0.9878, 0.9723, 0.8893, 0.9723, 0.8892, 0.4611, 0.5941, 0.4611, 0.6921, 0.4611, 0.6924, 0.9723, 0.6924, 0.9723, 0.594, 0.9723, 0.5941, 0.4611, 0.1291, 0.5354, 0.1291, 0.6444, 0.02011, 0.6444, 0.02011, 0.6444, 0.02011, 0.5354, 0.1291, 0.5354, 0.988, 0.4611, 0.889, 0.4611, 0.889, 0.9723, 0.889, 0.9723, 0.988, 0.9723, 0.988, 0.4611, 0.889, 0.4611, 0.791, 0.4611, 0.791, 0.9723, 0.791, 0.9723, 0.889, 0.9723, 0.889, 0.4611, 0.791, 0.4611, 0.692, 0.4611, 0.692, 0.9723, 0.692, 0.9723, 0.791, 0.9723, 0.791, 0.4611, 0.692, 0.4611, 0.594, 0.4611, 0.594, 0.9723, 0.594, 0.9723, 0.692, 0.9723, 0.692, 0.4611, 0.1291, 0.5354, 0.1291, 0.6444, 0.02011, 0.6444, 0.02011, 0.6444, 0.02011, 0.5354, 0.1291, 0.5354, 0.1772, 0.4611, 0.2762, 0.4611, 0.2759, 0.9723, 0.2759, 0.9723, 0.1775, 0.9723, 0.1772, 0.4611, 0.2762, 0.4611, 0.3743, 0.4611, 0.3744, 0.9723, 0.3744, 0.9723, 0.2759, 0.9723, 0.2762, 0.4611, 0.3743, 0.4611, 0.4732, 0.4611, 0.4729, 0.9723, 0.4729, 0.9723, 0.3744, 0.9723, 0.3743, 0.4611, 0.4732, 0.4611, 0.5711, 0.4611, 0.5714, 0.9723, 0.5714, 0.9723, 0.4729, 0.9723, 0.4732, 0.4611, 0.9604, 0.1445, 0.966, 0.002736, 0.992, 0.002736, 0.992, 0.002736, 0.9854, 0.1445, 0.9604, 0.1445, 0.966, 0.002739, 0.9604, 0.1445, 0.9981, 0.1445, 0.9981, 0.1445, 0.992, 0.002739, 0.966, 0.002739, 0.6074, 0.1445, 0.226, 0.1445, 0.2249, 0.09407, 0.2249, 0.09407, 0.6074, 0.002693, 0.6074, 0.1445, 0.6074, 0.002693, 0.2249, 0.09407, 0.2228, 0.00276, 0.6074, 0.1445, 0.9981, 0.1445, 0.9769, 0.2478, 0.9769, 0.2478, 0.6074, 0.2887, 0.6074, 0.1445, 0.6074, 0.2887, 0.9769, 0.2478, 0.9853, 0.2887, 0.2249, 0.09407, 0.226, 0.1445, 0.2562, 0.1445, 0.2461, 0.002737, 0.2249, 0.09407, 0.2562, 0.1445, 0.2249, 0.09407, 0.2461, 0.002737, 0.2228, 0.00276, 0.2461, 0.002737, 0.2561, 0.1445, 0.2293, 0.1445, 0.2293, 0.1445, 0.2228, 0.002714, 0.2461, 0.002737])
me_rsrc_world_prop_castle_fire_barricade_meshsets_barricade_x2_bus.materials.append(mat_barricade_wood)
me_rsrc_world_prop_castle_fire_barricade_meshsets_barricade_x2_bus.update()
me_rsrc_world_prop_castle_fire_barricade_meshsets_barricade_x2_bus.normals_split_custom_set([tuple(v) for v in zip(*[iter([-0.2158, -0.8386, -0.5003, -0.2158, -0.8386, -0.5003, -0.2158, -0.8386, -0.5003, 0.901, -0.4044, 0.1572, 0.901, -0.4044, 0.1572, 0.901, -0.4044, 0.1572, 0.1379, 0.4816, 0.8655, 0.1379, 0.4816, 0.8655, 0.1379, 0.4816, 0.8655, -0.9773, 0.04938, 0.2059, -0.9773, 0.04938, 0.2059, -0.9773, 0.04938, 0.2059, -0.2074, -0.8405, -0.5006, -0.2074, -0.8405, -0.5006, -0.2074, -0.8405, -0.5006, 0.9151, -0.3812, 0.1317, 0.9151, -0.3812, 0.1317, 0.9151, -0.3812, 0.1317, 0.1462, 0.4792, 0.8655, 0.1462, 0.4792, 0.8655, 0.1462, 0.4792, 0.8655, -0.9749, 0.014, 0.2222, -0.9749, 0.014, 0.2222, -0.9749, 0.014, 0.2222, 0.1369, 0.4815, -0.8657, 0.1369, 0.4815, -0.8657, 0.1369, 0.4815, -0.8657, 0.9011, -0.4036, -0.1585, 0.9011, -0.4036, -0.1585, 0.9011, -0.4036, -0.1585, -0.2172, -0.8383, 0.5, -0.2172, -0.8383, 0.5, -0.2172, -0.8383, 0.5, -0.9765, 0.0496, -0.2095, -0.9765, 0.0496, -0.2095, -0.9765, 0.0496, -0.2095, 0.2158, -0.8388, -0.4999, 0.2158, -0.8388, -0.4999, 0.2158, -0.8388, -0.4999, 0.9768, 0.0467, 0.2088, 0.9768, 0.0467, 0.2088, 0.9768, 0.0467, 0.2088, -0.1392, 0.4808, 0.8657, -0.1392, 0.4808, 0.8657, -0.1392, 0.4808, 0.8657, -0.9013, -0.4032, 0.1585, -0.9013, -0.4032, 0.1585, -0.9013, -0.4032, 0.1585, -0.1378, 0.4809, -0.8659, -0.1378, 0.4809, -0.8659, -0.1378, 0.4809, -0.8659, 0.9774, 0.04897, -0.2055, 0.9774, 0.04897, -0.2055, 0.9774, 0.04897, -0.2055, 0.2158, -0.8385, 0.5003, 0.2158, -0.8385, 0.5003, 0.2158, -0.8385, 0.5003, -0.9009, -0.4044, -0.1575, -0.9009, -0.4044, -0.1575, -0.9009, -0.4044, -0.1575, -0.1609, 0.5145, -0.8423, -0.1609, 0.5145, -0.8423, -0.1609, 0.5145, -0.8423, 0.9728, 0.01539, -0.2311, 0.9728, 0.01539, -0.2311, 0.9728, 0.01539, -0.2311, 0.2098, -0.8598, 0.4655, 0.2098, -0.8598, 0.4655, 0.2098, -0.8598, 0.4655, -0.9193, -0.3693, -0.1362, -0.9193, -0.3693, -0.1362, -0.9193, -0.3693, -0.1362, 0.2503, 0.6615, -0.7069, 0.1903, 0.6964, 0.692, 0.1589, 0.1515, -0.9756, 0.1589, 0.1515, -0.9756, 0.03908, -0.7954, 0.6049, 0.2503, 0.6615, -0.7069, -0.2559, -0.67, 0.6969, -0.2841, -0.8903, -0.3558, -0.6745, -0.7127, -0.1925, -0.6745, -0.7127, -0.1925, 0.1862, 0.689, 0.7004, -0.2559, -0.67, 0.6969, -0.1973, -0.6794, -0.7068, -0.1973, -0.6794, -0.7068, -0.1973, -0.6794, -0.7068, -0.2841, -0.8903, -0.3558, -0.2559, -0.67, 0.6969, -0.1971, -0.6792, -0.707, 0.5091, -0.702, 0.498, 0.3221, -0.9461, 0.03492, 0.5648, -0.6357, -0.5262, 0.5648, -0.6357, -0.5262, 0.9468, -0.3218, 0.0, 0.5091, -0.702, 0.498, 0.1513, 0.6911, -0.7067, 0.1513, 0.6911, -0.7067, 0.1513, 0.6911, -0.7067, 0.1513, 0.6911, -0.7067, 0.1513, 0.6911, -0.7067, 0.1513, 0.6911, -0.7067, -0.1807, -0.6726, -0.7176, -0.1807, -0.6726, -0.7176, -0.1807, -0.6726, -0.7176, -0.1807, -0.6726, -0.7176, -0.1807, -0.6726, -0.7176, -0.1807, -0.6726, -0.7176, 0.9736, -0.2259, -0.03373, 0.9736, -0.2259, -0.03373, 0.9736, -0.2259, -0.03373, 0.9736, -0.2259, -0.03373, 0.9736, -0.2259, -0.03373, 0.9736, -0.2259, -0.03373, 0.1853, 0.6933, 0.6964, 0.1853, 0.6933, 0.6964, 0.1853, 0.6933, 0.6964, 0.1853, 0.6933, 0.6964, 0.1853, 0.6933, 0.6964, 0.1853, 0.6933, 0.6964, -0.969, 0.2467, 0.01253, -0.969, 0.2467, 0.01253, -0.969, 0.2467, 0.01253, -0.969, 0.2467, 0.01253, -0.969, 0.2467, 0.01253, -0.969, 0.2467, 0.01253, 0.1194, 0.6985, -0.7056, 0.1194, 0.6985, -0.7056, 0.1194, 0.6985, -0.7056, 0.1194, 0.6985, -0.7056, 0.1194, 0.6985, -0.7056, 0.1194, 0.6985, -0.7056, -0.1812, -0.6725, -0.7176, -0.1812, -0.6725, -0.7176, -0.1812, -0.6725, -0.7176, -0.1812, -0.6725, -0.7176, -0.1812, -0.6725, -0.7176, -0.1812, -0.6725, -0.7176, 0.9775, -0.2031, -0.05682, 0.9775, -0.2031, -0.05682, 0.9775, -0.2031, -0.05682, 0.9775, -0.2031, -0.05683, 0.9775, -0.2031, -0.05683, 0.9775, -0.2031, -0.05683, 0.1848, 0.6934, 0.6964, 0.1848, 0.6934, 0.6964, 0.1848, 0.6934, 0.6964, 0.1848, 0.6934, 0.6964, 0.1848, 0.6934, 0.6964, 0.1848, 0.6934, 0.6964, -0.9739, 0.224, 0.03566, -0.9739, 0.224, 0.03566, -0.9739, 0.224, 0.03566, -0.9739, 0.224, 0.03566, -0.9739, 0.224, 0.03566, -0.9739, 0.224, 0.03566, 0.1513, 0.6911, 0.7067, 0.1513, 0.6911, 0.7067, 0.1513, 0.6911, 0.7067, 0.1513, 0.6911, 0.7067, 0.1513, 0.6911, 0.7067, 0.1513, 0.6911, 0.7067, 0.1853, 0.6933, -0.6964, 0.1853, 0.6933, -0.6964, 0.1853, 0.6933, -0.6964, 0.1853, 0.6933, -0.6964, 0.1853, 0.6933, -0.6964, 0.1853, 0.6933, -0.6964, 0.9736, -0.2259, 0.03373, 0.9736, -0.2259, 0.03373, 0.9736, -0.2259, 0.03373, 0.9736, -0.2259, 0.03373, 0.9736, -0.2259, 0.03373, 0.9736, -0.2259, 0.03373, -0.1807, -0.6726, 0.7176, -0.1807, -0.6726, 0.7176, -0.1807, -0.6726, 0.7176, -0.1807, -0.6726, 0.7176, -0.1807, -0.6726, 0.7176, -0.1807, -0.6726, 0.7176, -0.969, 0.2467, -0.01254, -0.969, 0.2467, -0.01254, -0.969, 0.2467, -0.01254, -0.969, 0.2467, -0.01253, -0.969, 0.2467, -0.01253, -0.969, 0.2467, -0.01253, 0.02843, 0.4573, -0.8889, -0.1488, -0.9822, -0.1144, -0.2016, 0.6918, 0.6933, -0.2016, 0.6918, 0.6933, 0.19, -0.6602, -0.7267, 0.02843, 0.4573, -0.8889, 0.02843, 0.4573, -0.8889, 0.19, -0.6602, -0.7267, 0.1972, -0.6791, -0.707, 0.1972, -0.6794, -0.7068, 0.1972, -0.6794, -0.7068, 0.1972, -0.6794, -0.7068, -0.2016, 0.6918, 0.6933, -0.1488, -0.9822, -0.1144, -0.8769, -0.07897, 0.4741, -0.8769, -0.07897, 0.4741, 0.2512, -0.6471, 0.7199, -0.2016, 0.6918, 0.6933, -0.3811, -0.9245, 0.007596, -0.5487, -0.6839, 0.4807, -0.9491, -0.315, 0.0003777, -0.9491, -0.315, 0.0003777, -0.5241, -0.6979, -0.4881, -0.3811, -0.9245, 0.007596, -0.1513, 0.6911, -0.7067, -0.1513, 0.6911, -0.7067, -0.1513, 0.6911, -0.7067, -0.1513, 0.6911, -0.7067, -0.1513, 0.6911, -0.7067, -0.1513, 0.6911, -0.7067, 0.1807, -0.6726, -0.7176, 0.1807, -0.6726, -0.7176, 0.1807, -0.6726, -0.7176, 0.1807, -0.6726, -0.7176, 0.1807, -0.6726, -0.7176, 0.1807, -0.6726, -0.7176, 0.969, 0.2467, 0.01254, 0.969, 0.2467, 0.01254, 0.969, 0.2467, 0.01254, 0.969, 0.2467, 0.01253, 0.969, 0.2467, 0.01253, 0.969, 0.2467, 0.01253, -0.1853, 0.6933, 0.6964, -0.1853, 0.6933, 0.6964, -0.1853, 0.6933, 0.6964, -0.1853, 0.6933, 0.6964, -0.1853, 0.6933, 0.6964, -0.1853, 0.6933, 0.6964, -0.9736, -0.2259, -0.03373, -0.9736, -0.2259, -0.03373, -0.9736, -0.2259, -0.03373, -0.9736, -0.2259, -0.03373, -0.9736, -0.2259, -0.03373, -0.9736, -0.2259, -0.03373, -0.1513, 0.6911, 0.7067, -0.1513, 0.6911, 0.7067, -0.1513, 0.6911, 0.7067, -0.1513, 0.6911, 0.7067, -0.1522, 0.6943, 0.7034, -0.1899, 0.8315, 0.5221, -0.1899, 0.8315, 0.5221, -0.1522, 0.6943, 0.7034, -0.1853, 0.6933, -0.6964, -0.1853, 0.6933, -0.6964, -0.1853, 0.6933, -0.6964, -0.1853, 0.6933, -0.6964, 0.969, 0.2467, -0.01253, 0.969, 0.2467, -0.01253, 0.969, 0.2467, -0.01253, 0.969, 0.2467, -0.01253, 0.969, 0.2467, -0.01253, 0.969, 0.2467, -0.01253, 0.1807, -0.6726, 0.7176, 0.1807, -0.6726, 0.7176, 0.1807, -0.6726, 0.7176, 0.1807, -0.6726, 0.7176, 0.1807, -0.6726, 0.7176, 0.1807, -0.6726, 0.7176, -0.9736, -0.2259, 0.03373, -0.9736, -0.2259, 0.03373, -0.9736, -0.2259, 0.03373, -0.9736, -0.2259, 0.03373, -0.9736, -0.2259, 0.03373, -0.9736, -0.2259, 0.03373, -0.3655, 0.5916, 0.7186, -0.9811, -0.166, 0.09914, -0.1087, 0.6727, 0.7319, -0.1087, 0.6727, 0.7319, -0.1087, 0.6727, 0.7319, -0.1087, 0.6727, 0.7319, -0.1902, 0.719, -0.6685, -0.1902, 0.719, -0.6685, -0.1902, 0.719, -0.6685, -0.1902, 0.719, -0.6685, -0.1902, 0.719, -0.6685, -0.1902, 0.719, -0.6685, 0.9743, 0.222, -0.03883, 0.9743, 0.222, -0.03883, 0.9743, 0.222, -0.03883, 0.9743, 0.222, -0.03882, 0.9743, 0.222, -0.03882, 0.9743, 0.222, -0.03882, 0.1869, -0.6988, 0.6905, 0.1869, -0.6988, 0.6905, 0.1869, -0.6988, 0.6905, 0.1869, -0.6988, 0.6905, 0.1869, -0.6988, 0.6905, 0.1869, -0.6988, 0.6905, -0.9811, -0.166, 0.09914, -0.3655, 0.5916, 0.7186, -0.9775, -0.2018, 0.06078, -0.9775, -0.2018, 0.06078, -0.9775, -0.2018, 0.06078, -0.9775, -0.2018, 0.06078, -0.5487, -0.6839, 0.4807, -0.3811, -0.9245, 0.007596, -0.1488, -0.9822, -0.1144, -0.1488, -0.9822, -0.1144, 0.02843, 0.4573, -0.8889, -0.5487, -0.6839, 0.4807, -0.3811, -0.9245, 0.007596, -0.5241, -0.6979, -0.4881, -0.8769, -0.07897, 0.4741, -0.8769, -0.07897, 0.4741, -0.1488, -0.9822, -0.1144, -0.3811, -0.9245, 0.007596, 0.1862, 0.689, 0.7004, -0.6745, -0.7127, -0.1925, 0.6582, -0.6419, -0.3933, 0.6582, -0.6419, -0.3933, 0.1903, 0.6964, 0.692, 0.1862, 0.689, 0.7004, 0.1903, 0.6964, 0.692, 0.6582, -0.6419, -0.3933, 0.1589, 0.1515, -0.9756, 0.2512, -0.6471, 0.7199, -0.8769, -0.07897, 0.4741, 0.2528, -0.6621, 0.7055, 0.2528, -0.6621, 0.7055, 0.2565, -0.6622, 0.7041, 0.2512, -0.6471, 0.7199, 0.2565, -0.6622, 0.7041, 0.2528, -0.6621, 0.7055, 0.2581, -0.675, 0.6912, 0.6582, -0.6419, -0.3933, -0.6745, -0.7127, -0.1925, 0.5648, -0.6357, -0.5262, 0.3221, -0.9461, 0.03492, 0.6582, -0.6419, -0.3933, 0.5648, -0.6357, -0.5262, 0.6582, -0.6419, -0.3933, 0.3221, -0.9461, 0.03492, 0.1589, 0.1515, -0.9756, 0.3221, -0.9461, 0.03492, 0.5091, -0.702, 0.498, 0.03908, -0.7954, 0.6049, 0.03908, -0.7954, 0.6049, 0.1589, 0.1515, -0.9756, 0.3221, -0.9461, 0.03492])] * 3)])

# ---- objects
ob_castle_fire_barricade_meshsets_barricade_x2__mesh_0 = bpy.data.objects.new('castle_fire.barricade-MeshSets[barricade_x2].Mesh[0]', me_rsrc_world_prop_castle_fire_barricade_meshsets_barricade_x2__me)
ob_castle_fire_barricade_meshsets_barricade_x2_busted__mesh_0 = bpy.data.objects.new('castle_fire.barricade-MeshSets[barricade_x2_busted].Mesh[0]', me_rsrc_world_prop_castle_fire_barricade_meshsets_barricade_x2_bus)

# ---- transforms, parenting, visibility, modifiers, constraints
ob_castle_fire_barricade_meshsets_barricade_x2__mesh_0.location = (0.0, 0.0, 0.0)
ob_castle_fire_barricade_meshsets_barricade_x2__mesh_0.rotation_mode = 'QUATERNION'
ob_castle_fire_barricade_meshsets_barricade_x2__mesh_0.rotation_quaternion = (0.7071, -0.7071, -1.57e-16, -9.358e-24)
ob_castle_fire_barricade_meshsets_barricade_x2_busted__mesh_0.location = (0.0, 0.0, 0.0)
ob_castle_fire_barricade_meshsets_barricade_x2_busted__mesh_0.rotation_mode = 'QUATERNION'
ob_castle_fire_barricade_meshsets_barricade_x2_busted__mesh_0.rotation_quaternion = (0.7071, -0.7071, -1.57e-16, -9.358e-24)

# ---- collection membership
scene.collection.objects.link(ob_castle_fire_barricade_meshsets_barricade_x2__mesh_0)
scene.collection.objects.link(ob_castle_fire_barricade_meshsets_barricade_x2_busted__mesh_0)

# ---- scene / render settings (as saved in the file)
scene.frame_start = 1; scene.frame_end = 250; scene.frame_set(1)
scene.render.engine = 'BLENDER_EEVEE_NEXT'
scene.cycles.sampling_pattern = 'TABULATED_SOBOL'
scene.cycles.use_light_tree = False
scene.view_settings.view_transform = 'Filmic'
bpy.context.view_layer.update()

# ---- added for rendering (the .blend has no active camera and no usable light): camera, sun
cam_auto = bpy.data.cameras.new('AutoCamera')
cam_auto.lens = 50.0
cam_auto.sensor_width = 36.0
cam_auto.clip_end = 1000.0
ob_auto_camera = bpy.data.objects.new('AutoCamera', cam_auto)
scene.collection.objects.link(ob_auto_camera)
ob_auto_camera.location = (2.78193, -3.33519, 2.60718)
ob_auto_camera.rotation_euler = (1.09748, -7.21219e-08, 0.694738)
scene.camera = ob_auto_camera
light_auto_sun = bpy.data.lights.new('AutoSun', 'SUN')
light_auto_sun.energy = 3.0
light_auto_sun.angle = 0.0523599
ob_auto_sun = bpy.data.objects.new('AutoSun', light_auto_sun)
scene.collection.objects.link(ob_auto_sun)
ob_auto_sun.rotation_euler = (0.872665, 0.174533, 0.523599)
bpy.context.view_layer.update()

